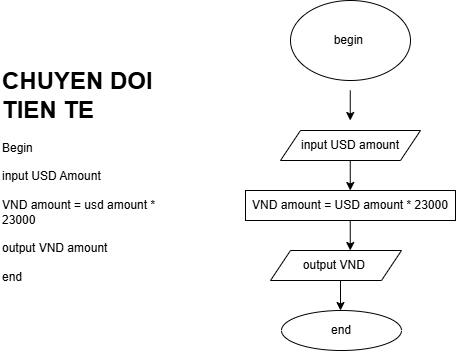

The diagram above was exported from draw.io. Its source (the exported page's mxGraphModel, read from the mxfile embedded in the PNG):
<mxGraphModel dx="523" dy="568" grid="1" gridSize="10" guides="1" tooltips="1" connect="1" arrows="1" fold="1" page="1" pageScale="1" pageWidth="850" pageHeight="1100" math="0" shadow="0">
  <root>
    <mxCell id="0" />
    <mxCell id="1" parent="0" />
    <mxCell id="LodNzQpRRznWclnTLZ1H-1" value="&lt;h1 style=&quot;margin-top: 0px;&quot;&gt;&lt;span style=&quot;background-color: transparent; color: light-dark(rgb(0, 0, 0), rgb(255, 255, 255));&quot;&gt;CHUYEN DOI TIEN TE&amp;nbsp;&lt;/span&gt;&lt;/h1&gt;&lt;div&gt;Begin&amp;nbsp;&lt;/div&gt;&lt;div&gt;&lt;br&gt;&lt;/div&gt;&lt;div&gt;input USD Amount&amp;nbsp;&lt;/div&gt;&lt;div&gt;&lt;br&gt;&lt;/div&gt;&lt;div&gt;VND amount = usd amount * 23000&lt;/div&gt;&lt;div&gt;&lt;br&gt;&lt;/div&gt;&lt;div&gt;output VND amount&amp;nbsp;&lt;/div&gt;&lt;div&gt;&lt;br&gt;&lt;/div&gt;&lt;div&gt;end&lt;/div&gt;" style="text;html=1;whiteSpace=wrap;overflow=hidden;rounded=0;" vertex="1" parent="1">
      <mxGeometry x="40" y="410" width="180" height="280" as="geometry" />
    </mxCell>
    <mxCell id="c90vMGaxQlaukUvWgN7R-1" value="begin&amp;nbsp;" style="ellipse;whiteSpace=wrap;html=1;" vertex="1" parent="1">
      <mxGeometry x="330" y="350" width="120" height="80" as="geometry" />
    </mxCell>
    <mxCell id="c90vMGaxQlaukUvWgN7R-2" value="input USD amount" style="shape=parallelogram;perimeter=parallelogramPerimeter;whiteSpace=wrap;html=1;fixedSize=1;" vertex="1" parent="1">
      <mxGeometry x="320" y="480" width="140" height="30" as="geometry" />
    </mxCell>
    <mxCell id="c90vMGaxQlaukUvWgN7R-4" value="output VND&amp;nbsp;" style="shape=parallelogram;perimeter=parallelogramPerimeter;whiteSpace=wrap;html=1;fixedSize=1;" vertex="1" parent="1">
      <mxGeometry x="310" y="600" width="131" height="30" as="geometry" />
    </mxCell>
    <mxCell id="c90vMGaxQlaukUvWgN7R-5" value="end" style="ellipse;whiteSpace=wrap;html=1;" vertex="1" parent="1">
      <mxGeometry x="321" y="660" width="120" height="40" as="geometry" />
    </mxCell>
    <mxCell id="c90vMGaxQlaukUvWgN7R-6" value="" style="endArrow=classic;html=1;rounded=0;" edge="1" parent="1">
      <mxGeometry width="50" height="50" relative="1" as="geometry">
        <mxPoint x="389.76" y="440" as="sourcePoint" />
        <mxPoint x="389.76" y="470" as="targetPoint" />
      </mxGeometry>
    </mxCell>
    <mxCell id="c90vMGaxQlaukUvWgN7R-7" value="" style="endArrow=classic;html=1;rounded=0;" edge="1" parent="1">
      <mxGeometry width="50" height="50" relative="1" as="geometry">
        <mxPoint x="389.76" y="510" as="sourcePoint" />
        <mxPoint x="389.76" y="540" as="targetPoint" />
      </mxGeometry>
    </mxCell>
    <mxCell id="c90vMGaxQlaukUvWgN7R-8" value="" style="endArrow=classic;html=1;rounded=0;" edge="1" parent="1">
      <mxGeometry width="50" height="50" relative="1" as="geometry">
        <mxPoint x="389.76" y="570" as="sourcePoint" />
        <mxPoint x="389.76" y="600" as="targetPoint" />
      </mxGeometry>
    </mxCell>
    <mxCell id="c90vMGaxQlaukUvWgN7R-9" value="" style="endArrow=classic;html=1;rounded=0;" edge="1" parent="1">
      <mxGeometry width="50" height="50" relative="1" as="geometry">
        <mxPoint x="380" y="630" as="sourcePoint" />
        <mxPoint x="380" y="660" as="targetPoint" />
      </mxGeometry>
    </mxCell>
    <mxCell id="c90vMGaxQlaukUvWgN7R-12" value="VND amount = USD amount * 23000" style="rounded=0;whiteSpace=wrap;html=1;" vertex="1" parent="1">
      <mxGeometry x="285" y="540" width="210" height="30" as="geometry" />
    </mxCell>
  </root>
</mxGraphModel>